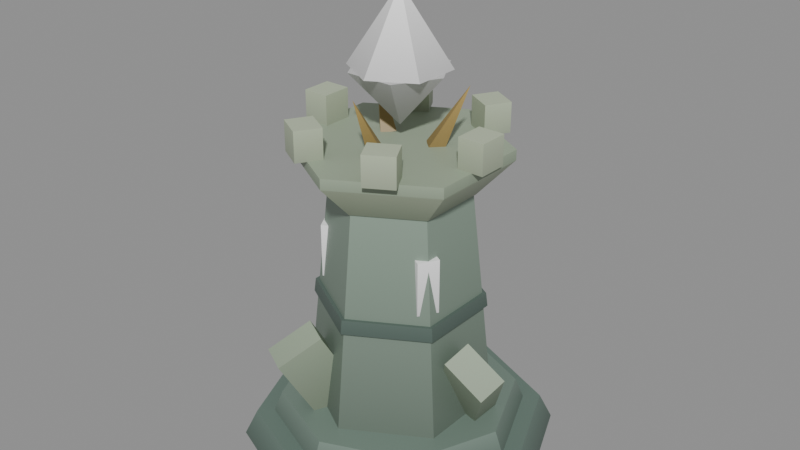 # Source: tower.blend  (saved by Blender 5.2.45; exported with 4.5.12 LTS)
import bpy
from mathutils import Matrix  # noqa: F401  (used for matrix-valued properties, if any)

bpy.ops.wm.read_factory_settings(use_empty=True)
scene = bpy.context.scene
scene.name = 'Scene'

# ---- materials (node trees are filled in below, after node groups)
mat_towerbodymat = bpy.data.materials.new('TowerBodyMat')
mat_towerglowmat = bpy.data.materials.new('TowerGlowMat')
mat_towercrystalmat = bpy.data.materials.new('TowerCrystalMat')

# ---- material node trees
mat_towerbodymat.use_nodes = True; mat_towerbodymat.node_tree.nodes.clear()
_N = mat_towerbodymat.node_tree.nodes; _L = mat_towerbodymat.node_tree.links
n0 = _N.new('ShaderNodeBsdfPrincipled'); n0.name = 'Principled BSDF'; n0.location = (-200, 100)
n0.inputs[10].default_value = 0.005
n1 = _N.new('ShaderNodeOutputMaterial'); n1.name = 'Material Output'; n1.location = (200, 100)
n2 = _N.new('ShaderNodeVertexColor'); n2.name = 'Color Attribute'; n2.location = (0, 0)
n2.layer_name = 'Col'
_L.new(n0.outputs[0], n1.inputs[0])
_L.new(n2.outputs[0], n0.inputs[0])
n1.is_active_output = True
mat_towerglowmat.use_nodes = True; mat_towerglowmat.node_tree.nodes.clear()
_N = mat_towerglowmat.node_tree.nodes; _L = mat_towerglowmat.node_tree.links
n0 = _N.new('ShaderNodeBsdfPrincipled'); n0.name = 'Principled BSDF'; n0.location = (-200, 100)
n0.inputs[10].default_value = 0.005
n1 = _N.new('ShaderNodeOutputMaterial'); n1.name = 'Material Output'; n1.location = (200, 100)
n2 = _N.new('ShaderNodeVertexColor'); n2.name = 'Color Attribute'; n2.location = (0, 0)
n2.layer_name = 'Col'
_L.new(n0.outputs[0], n1.inputs[0])
_L.new(n2.outputs[0], n0.inputs[0])
n1.is_active_output = True
mat_towercrystalmat.use_nodes = True; mat_towercrystalmat.node_tree.nodes.clear()
_N = mat_towercrystalmat.node_tree.nodes; _L = mat_towercrystalmat.node_tree.links
n0 = _N.new('ShaderNodeBsdfPrincipled'); n0.name = 'Principled BSDF'; n0.location = (-200, 100)
n0.inputs[10].default_value = 0.005
n1 = _N.new('ShaderNodeOutputMaterial'); n1.name = 'Material Output'; n1.location = (200, 100)
n2 = _N.new('ShaderNodeVertexColor'); n2.name = 'Color Attribute'; n2.location = (0, 0)
n2.layer_name = 'Col'
_L.new(n0.outputs[0], n1.inputs[0])
_L.new(n2.outputs[0], n0.inputs[0])
n1.is_active_output = True

# ---- meshes
me_towerbody = bpy.data.meshes.new('TowerBody')
me_towerbody.from_pydata([(0.0, 1.8, 0.0), (0.0, 1.65, 0.3), (1.273, 1.273, 0.0), (1.167, 1.167, 0.3), (1.8, 0.0, 0.0), (1.65, 0.0, 0.3), (1.273, -1.273, 0.0), (1.167, -1.167, 0.3), (0.0, -1.8, 0.0), (0.0, -1.65, 0.3), (-1.273, -1.273, 0.0), (-1.167, -1.167, 0.3), (-1.8, 0.0, 0.0), (-1.65, 0.0, 0.3), (-1.273, 1.273, 0.0), (-1.167, 1.167, 0.3), (0.0, 1.45, 0.3), (0.0, 1.35, 0.55), (1.025, 1.025, 0.3), (0.9546, 0.9546, 0.55), (1.45, 0.0, 0.3), (1.35, 0.0, 0.55), (1.025, -1.025, 0.3), (0.9546, -0.9546, 0.55), (0.0, -1.45, 0.3), (0.0, -1.35, 0.55), (-1.025, -1.025, 0.3), (-0.9546, -0.9546, 0.55), (-1.45, 0.0, 0.3), (-1.35, 0.0, 0.55), (-1.025, 1.025, 0.3), (-0.9546, 0.9546, 0.55), (0.0, 1.05, 0.55), (0.0, 0.78, 3.05), (0.9093, 0.525, 0.55), (0.6755, 0.39, 3.05), (0.9093, -0.525, 0.55), (0.6755, -0.39, 3.05), (0.0, -1.05, 0.55), (0.0, -0.78, 3.05), (-0.9093, -0.525, 0.55), (-0.6755, -0.39, 3.05), (-0.9093, 0.525, 0.55), (-0.6755, 0.39, 3.05), (0.0, 0.97, 1.72), (0.0, 0.95, 1.88), (0.84, 0.485, 1.72), (0.8227, 0.475, 1.88), (0.84, -0.485, 1.72), (0.8227, -0.475, 1.88), (0.0, -0.97, 1.72), (0.0, -0.95, 1.88), (-0.84, -0.485, 1.72), (-0.8227, -0.475, 1.88), (-0.84, 0.485, 1.72), (-0.8227, 0.475, 1.88), (0.9903, 0.092, 0.4118), (1.413, -0.3899, 1.18), (0.5084, 0.092, 0.6769), (0.9307, -0.3899, 1.445), (1.069, 0.3899, 0.5554), (1.492, -0.092, 1.323), (0.5874, 0.3899, 0.8204), (1.01, -0.092, 1.588), (-0.2175, 1.39, 0.9978), (-1.093, 0.9082, 1.035), (0.02349, 0.9728, 1.263), (-0.8519, 0.4909, 1.3), (-0.1481, 1.241, 0.7001), (-1.023, 0.7593, 0.7372), (0.0929, 0.8238, 0.9652), (-0.7825, 0.3419, 1.002), (-0.7119, -0.7593, 0.4539), (-0.8319, -1.241, 1.322), (-0.4709, -0.3419, 0.719), (-0.591, -0.8238, 1.587), (-0.409, -0.9082, 0.4131), (-0.5291, -1.39, 1.281), (-0.1681, -0.4909, 0.6781), (-0.2881, -0.9728, 1.546), (0.0, 0.8, 3.05), (0.0, 1.2, 3.47), (0.6928, 0.4, 3.05), (1.039, 0.6, 3.47), (0.6928, -0.4, 3.05), (1.039, -0.6, 3.47), (0.0, -0.8, 3.05), (0.0, -1.2, 3.47), (-0.6928, -0.4, 3.05), (-1.039, -0.6, 3.47), (-0.6928, 0.4, 3.05), (-1.039, 0.6, 3.47), (0.0, 1.2, 3.47), (0.0, 1.2, 3.59), (1.039, 0.6, 3.47), (1.039, 0.6, 3.59), (1.039, -0.6, 3.47), (1.039, -0.6, 3.59), (0.0, -1.2, 3.47), (0.0, -1.2, 3.59), (-1.039, -0.6, 3.47), (-1.039, -0.6, 3.59), (-1.039, 0.6, 3.47), (-1.039, 0.6, 3.59), (1.17, -0.17, 3.59), (1.17, -0.17, 3.93), (0.87, -0.17, 3.59), (0.87, -0.17, 3.93), (1.17, 0.17, 3.59), (1.17, 0.17, 3.93), (0.87, 0.17, 3.59), (0.87, 0.17, 3.93), (0.7322, 0.9282, 3.59), (0.7322, 0.9282, 3.93), (0.5822, 0.6684, 3.59), (0.5822, 0.6684, 3.93), (0.4378, 1.098, 3.59), (0.4378, 1.098, 3.93), (0.2878, 0.8384, 3.59), (0.2878, 0.8384, 3.93), (-0.4378, 1.098, 3.59), (-0.4378, 1.098, 3.93), (-0.2878, 0.8384, 3.59), (-0.2878, 0.8384, 3.93), (-0.7322, 0.9282, 3.59), (-0.7322, 0.9282, 3.93), (-0.5822, 0.6684, 3.59), (-0.5822, 0.6684, 3.93), (-1.17, 0.17, 3.59), (-1.17, 0.17, 3.93), (-0.87, 0.17, 3.59), (-0.87, 0.17, 3.93), (-1.17, -0.17, 3.59), (-1.17, -0.17, 3.93), (-0.87, -0.17, 3.59), (-0.87, -0.17, 3.93), (-0.7322, -0.9282, 3.59), (-0.7322, -0.9282, 3.93), (-0.5822, -0.6684, 3.59), (-0.5822, -0.6684, 3.93), (-0.4378, -1.098, 3.59), (-0.4378, -1.098, 3.93), (-0.2878, -0.8384, 3.59), (-0.2878, -0.8384, 3.93), (0.4378, -1.098, 3.59), (0.4378, -1.098, 3.93), (0.2878, -0.8384, 3.59), (0.2878, -0.8384, 3.93), (0.7322, -0.9282, 3.59), (0.7322, -0.9282, 3.93), (0.5822, -0.6684, 3.59), (0.5822, -0.6684, 3.93), (0.3062, 0.2968, 3.523), (0.4221, 0.1744, 3.503), (0.3173, 0.06321, 3.577), (0.2014, 0.1856, 3.597), (0.6158, 0.3555, 4.247), (-0.3062, 0.2968, 3.523), (-0.2014, 0.1856, 3.597), (-0.3173, 0.06321, 3.577), (-0.4221, 0.1744, 3.503), (-0.6158, 0.3555, 4.247), (-6.849e-17, -0.2528, 3.604), (0.12, -0.36, 3.55), (-6.377e-17, -0.4672, 3.496), (-0.12, -0.36, 3.55), (-1.306e-16, -0.7111, 4.247)], [], [(0, 1, 3, 2), (2, 3, 5, 4), (4, 5, 7, 6), (6, 7, 9, 8), (8, 9, 11, 10), (10, 11, 13, 12), (3, 1, 15, 13, 11, 9, 7, 5), (12, 13, 15, 14), (14, 15, 1, 0), (0, 2, 4, 6, 8, 10, 12, 14), (16, 17, 19, 18), (18, 19, 21, 20), (20, 21, 23, 22), (22, 23, 25, 24), (24, 25, 27, 26), (26, 27, 29, 28), (19, 17, 31, 29, 27, 25, 23, 21), (28, 29, 31, 30), (30, 31, 17, 16), (16, 18, 20, 22, 24, 26, 28, 30), (32, 33, 35, 34), (34, 35, 37, 36), (36, 37, 39, 38), (38, 39, 41, 40), (35, 33, 43, 41, 39, 37), (40, 41, 43, 42), (42, 43, 33, 32), (32, 34, 36, 38, 40, 42), (44, 45, 47, 46), (46, 47, 49, 48), (48, 49, 51, 50), (50, 51, 53, 52), (47, 45, 55, 53, 51, 49), (52, 53, 55, 54), (54, 55, 45, 44), (44, 46, 48, 50, 52, 54), (56, 57, 59, 58), (58, 59, 63, 62), (62, 63, 61, 60), (60, 61, 57, 56), (58, 62, 60, 56), (63, 59, 57, 61), (64, 65, 67, 66), (66, 67, 71, 70), (70, 71, 69, 68), (68, 69, 65, 64), (66, 70, 68, 64), (71, 67, 65, 69), (72, 73, 75, 74), (74, 75, 79, 78), (78, 79, 77, 76), (76, 77, 73, 72), (74, 78, 76, 72), (79, 75, 73, 77), (80, 81, 83, 82), (82, 83, 85, 84), (84, 85, 87, 86), (86, 87, 89, 88), (83, 81, 91, 89, 87, 85), (88, 89, 91, 90), (90, 91, 81, 80), (80, 82, 84, 86, 88, 90), (92, 93, 95, 94), (94, 95, 97, 96), (96, 97, 99, 98), (98, 99, 101, 100), (95, 93, 103, 101, 99, 97), (100, 101, 103, 102), (102, 103, 93, 92), (92, 94, 96, 98, 100, 102), (104, 105, 107, 106), (106, 107, 111, 110), (110, 111, 109, 108), (108, 109, 105, 104), (106, 110, 108, 104), (111, 107, 105, 109), (112, 113, 115, 114), (114, 115, 119, 118), (118, 119, 117, 116), (116, 117, 113, 112), (114, 118, 116, 112), (119, 115, 113, 117), (120, 121, 123, 122), (122, 123, 127, 126), (126, 127, 125, 124), (124, 125, 121, 120), (122, 126, 124, 120), (127, 123, 121, 125), (128, 129, 131, 130), (130, 131, 135, 134), (134, 135, 133, 132), (132, 133, 129, 128), (130, 134, 132, 128), (135, 131, 129, 133), (136, 137, 139, 138), (138, 139, 143, 142), (142, 143, 141, 140), (140, 141, 137, 136), (138, 142, 140, 136), (143, 139, 137, 141), (144, 145, 147, 146), (146, 147, 151, 150), (150, 151, 149, 148), (148, 149, 145, 144), (146, 150, 148, 144), (151, 147, 145, 149), (152, 156, 153), (153, 156, 154), (152, 153, 154, 155), (154, 156, 155), (155, 156, 152), (157, 161, 158), (158, 161, 159), (157, 158, 159, 160), (159, 161, 160), (160, 161, 157), (162, 166, 163), (163, 166, 164), (162, 163, 164, 165), (164, 166, 165), (165, 166, 162)])
_ca = me_towerbody.color_attributes.new('Col', 'BYTE_COLOR', 'CORNER')
_ca.data.foreach_set('color', [0.08228, 0.1195, 0.0999, 1.0, 0.1301, 0.1912, 0.159, 1.0, 0.1301, 0.1912, 0.159, 1.0, 0.08228, 0.1195, 0.0999, 1.0, 0.08228, 0.1195, 0.0999, 1.0, 0.1301, 0.1912, 0.159, 1.0, 0.1301, 0.1912, 0.159, 1.0, 0.08228, 0.1195, 0.0999, 1.0, 0.08228, 0.1195, 0.0999, 1.0, 0.1301, 0.1912, 0.159, 1.0, 0.1301, 0.1912, 0.159, 1.0, 0.08228, 0.1195, 0.0999, 1.0, 0.08228, 0.1195, 0.0999, 1.0, 0.1301, 0.1912, 0.159, 1.0, 0.1301, 0.1912, 0.159, 1.0, 0.08228, 0.1195, 0.0999, 1.0, 0.08228, 0.1195, 0.0999, 1.0, 0.1301, 0.1912, 0.159, 1.0, 0.1301, 0.1912, 0.159, 1.0, 0.08228, 0.1195, 0.0999, 1.0, 0.08228, 0.1195, 0.0999, 1.0, 0.1301, 0.1912, 0.159, 1.0, 0.1301, 0.1912, 0.159, 1.0, 0.08228, 0.1195, 0.0999, 1.0, 0.1301, 0.1912, 0.159, 1.0, 0.1301, 0.1912, 0.159, 1.0, 0.1301, 0.1912, 0.159, 1.0, 0.1301, 0.1912, 0.159, 1.0, 0.1301, 0.1912, 0.159, 1.0, 0.1301, 0.1912, 0.159, 1.0, 0.1301, 0.1912, 0.159, 1.0, 0.1301, 0.1912, 0.159, 1.0, 0.08228, 0.1195, 0.0999, 1.0, 0.1301, 0.1912, 0.159, 1.0, 0.1301, 0.1912, 0.159, 1.0, 0.08228, 0.1195, 0.0999, 1.0, 0.08228, 0.1195, 0.0999, 1.0, 0.1301, 0.1912, 0.159, 1.0, 0.1301, 0.1912, 0.159, 1.0, 0.08228, 0.1195, 0.0999, 1.0, 0.08228, 0.1195, 0.0999, 1.0, 0.08228, 0.1195, 0.0999, 1.0, 0.08228, 0.1195, 0.0999, 1.0, 0.08228, 0.1195, 0.0999, 1.0, 0.08228, 0.1195, 0.0999, 1.0, 0.08228, 0.1195, 0.0999, 1.0, 0.08228, 0.1195, 0.0999, 1.0, 0.08228, 0.1195, 0.0999, 1.0, 0.1195, 0.1651, 0.1384, 1.0, 0.1683, 0.2346, 0.1946, 1.0, 0.1683, 0.2346, 0.1946, 1.0, 0.1195, 0.1651, 0.1384, 1.0, 0.1195, 0.1651, 0.1384, 1.0, 0.1683, 0.2346, 0.1946, 1.0, 0.1683, 0.2346, 0.1946, 1.0, 0.1195, 0.1651, 0.1384, 1.0, 0.1195, 0.1651, 0.1384, 1.0, 0.1683, 0.2346, 0.1946, 1.0, 0.1683, 0.2346, 0.1946, 1.0, 0.1195, 0.1651, 0.1384, 1.0, 0.1195, 0.1651, 0.1384, 1.0, 0.1683, 0.2346, 0.1946, 1.0, 0.1683, 0.2346, 0.1946, 1.0, 0.1195, 0.1651, 0.1384, 1.0, 0.1195, 0.1651, 0.1384, 1.0, 0.1683, 0.2346, 0.1946, 1.0, 0.1683, 0.2346, 0.1946, 1.0, 0.1195, 0.1651, 0.1384, 1.0, 0.1195, 0.1651, 0.1384, 1.0, 0.1683, 0.2346, 0.1946, 1.0, 0.1683, 0.2346, 0.1946, 1.0, 0.1195, 0.1651, 0.1384, 1.0, 0.1683, 0.2346, 0.1946, 1.0, 0.1683, 0.2346, 0.1946, 1.0, 0.1683, 0.2346, 0.1946, 1.0, 0.1683, 0.2346, 0.1946, 1.0, 0.1683, 0.2346, 0.1946, 1.0, 0.1683, 0.2346, 0.1946, 1.0, 0.1683, 0.2346, 0.1946, 1.0, 0.1683, 0.2346, 0.1946, 1.0, 0.1195, 0.1651, 0.1384, 1.0, 0.1683, 0.2346, 0.1946, 1.0, 0.1683, 0.2346, 0.1946, 1.0, 0.1195, 0.1651, 0.1384, 1.0, 0.1195, 0.1651, 0.1384, 1.0, 0.1683, 0.2346, 0.1946, 1.0, 0.1683, 0.2346, 0.1946, 1.0, 0.1195, 0.1651, 0.1384, 1.0, 0.1195, 0.1651, 0.1384, 1.0, 0.1195, 0.1651, 0.1384, 1.0, 0.1195, 0.1651, 0.1384, 1.0, 0.1195, 0.1651, 0.1384, 1.0, 0.1195, 0.1651, 0.1384, 1.0, 0.1195, 0.1651, 0.1384, 1.0, 0.1195, 0.1651, 0.1384, 1.0, 0.1195, 0.1651, 0.1384, 1.0, 0.1274, 0.1683, 0.1356, 1.0, 0.2423, 0.3231, 0.2582, 1.0, 0.2423, 0.3231, 0.2582, 1.0, 0.1274, 0.1683, 0.1356, 1.0, 0.1274, 0.1683, 0.1356, 1.0, 0.2423, 0.3231, 0.2582, 1.0, 0.2423, 0.3231, 0.2582, 1.0, 0.1274, 0.1683, 0.1356, 1.0, 0.1274, 0.1683, 0.1356, 1.0, 0.2423, 0.3231, 0.2582, 1.0, 0.2423, 0.3231, 0.2582, 1.0, 0.1274, 0.1683, 0.1356, 1.0, 0.1274, 0.1683, 0.1356, 1.0, 0.2423, 0.3231, 0.2582, 1.0, 0.2423, 0.3231, 0.2582, 1.0, 0.1274, 0.1683, 0.1356, 1.0, 0.2423, 0.3231, 0.2582, 1.0, 0.2423, 0.3231, 0.2582, 1.0, 0.2423, 0.3231, 0.2582, 1.0, 0.2423, 0.3231, 0.2582, 1.0, 0.2423, 0.3231, 0.2582, 1.0, 0.2423, 0.3231, 0.2582, 1.0, 0.1274, 0.1683, 0.1356, 1.0, 0.2423, 0.3231, 0.2582, 1.0, 0.2423, 0.3231, 0.2582, 1.0, 0.1274, 0.1683, 0.1356, 1.0, 0.1274, 0.1683, 0.1356, 1.0, 0.2423, 0.3231, 0.2582, 1.0, 0.2423, 0.3231, 0.2582, 1.0, 0.1274, 0.1683, 0.1356, 1.0, 0.1274, 0.1683, 0.1356, 1.0, 0.1274, 0.1683, 0.1356, 1.0, 0.1274, 0.1683, 0.1356, 1.0, 0.1274, 0.1683, 0.1356, 1.0, 0.1274, 0.1683, 0.1356, 1.0, 0.1274, 0.1683, 0.1356, 1.0, 0.07421, 0.1095, 0.09306, 1.0, 0.09306, 0.1356, 0.1144, 1.0, 0.09306, 0.1356, 0.1144, 1.0, 0.07421, 0.1095, 0.09306, 1.0, 0.07421, 0.1095, 0.09306, 1.0, 0.09306, 0.1356, 0.1144, 1.0, 0.09306, 0.1356, 0.1144, 1.0, 0.07421, 0.1095, 0.09306, 1.0, 0.07421, 0.1095, 0.09306, 1.0, 0.09306, 0.1356, 0.1144, 1.0, 0.09306, 0.1356, 0.1144, 1.0, 0.07421, 0.1095, 0.09306, 1.0, 0.07421, 0.1095, 0.09306, 1.0, 0.09306, 0.1356, 0.1144, 1.0, 0.09306, 0.1356, 0.1144, 1.0, 0.07421, 0.1095, 0.09306, 1.0, 0.09306, 0.1356, 0.1144, 1.0, 0.09306, 0.1356, 0.1144, 1.0, 0.09306, 0.1356, 0.1144, 1.0, 0.09306, 0.1356, 0.1144, 1.0, 0.09306, 0.1356, 0.1144, 1.0, 0.09306, 0.1356, 0.1144, 1.0, 0.07421, 0.1095, 0.09306, 1.0, 0.09306, 0.1356, 0.1144, 1.0, 0.09306, 0.1356, 0.1144, 1.0, 0.07421, 0.1095, 0.09306, 1.0, 0.07421, 0.1095, 0.09306, 1.0, 0.09306, 0.1356, 0.1144, 1.0, 0.09306, 0.1356, 0.1144, 1.0, 0.07421, 0.1095, 0.09306, 1.0, 0.07421, 0.1095, 0.09306, 1.0, 0.07421, 0.1095, 0.09306, 1.0, 0.07421, 0.1095, 0.09306, 1.0, 0.07421, 0.1095, 0.09306, 1.0, 0.07421, 0.1095, 0.09306, 1.0, 0.07421, 0.1095, 0.09306, 1.0, 0.1946, 0.2346, 0.1714, 1.0, 0.2789, 0.3419, 0.2502, 1.0, 0.314, 0.3813, 0.2789, 1.0, 0.2195, 0.2705, 0.1981, 1.0, 0.2195, 0.2705, 0.1981, 1.0, 0.314, 0.3813, 0.2789, 1.0, 0.3325, 0.4072, 0.2961, 1.0, 0.2384, 0.2874, 0.2122, 1.0, 0.2384, 0.2874, 0.2122, 1.0, 0.3325, 0.4072, 0.2961, 1.0, 0.2961, 0.3663, 0.2664, 1.0, 0.2086, 0.2542, 0.1845, 1.0, 0.2086, 0.2542, 0.1845, 1.0, 0.2961, 0.3663, 0.2664, 1.0, 0.2789, 0.3419, 0.2502, 1.0, 0.1946, 0.2346, 0.1714, 1.0, 0.2195, 0.2705, 0.1981, 1.0, 0.2384, 0.2874, 0.2122, 1.0, 0.2086, 0.2542, 0.1845, 1.0, 0.1946, 0.2346, 0.1714, 1.0, 0.3325, 0.4072, 0.2961, 1.0, 0.314, 0.3813, 0.2789, 1.0, 0.2789, 0.3419, 0.2502, 1.0, 0.2961, 0.3663, 0.2664, 1.0, 0.2582, 0.314, 0.2307, 1.0, 0.2664, 0.3231, 0.2384, 1.0, 0.3325, 0.4072, 0.2961, 1.0, 0.3231, 0.3968, 0.2874, 1.0, 0.3231, 0.3968, 0.2874, 1.0, 0.3325, 0.4072, 0.2961, 1.0, 0.2582, 0.314, 0.2307, 1.0, 0.2502, 0.305, 0.2232, 1.0, 0.2502, 0.305, 0.2232, 1.0, 0.2582, 0.314, 0.2307, 1.0, 0.2016, 0.2462, 0.1779, 1.0, 0.1946, 0.2346, 0.1714, 1.0, 0.1946, 0.2346, 0.1714, 1.0, 0.2016, 0.2462, 0.1779, 1.0, 0.2664, 0.3231, 0.2384, 1.0, 0.2582, 0.314, 0.2307, 1.0, 0.3231, 0.3968, 0.2874, 1.0, 0.2502, 0.305, 0.2232, 1.0, 0.1946, 0.2346, 0.1714, 1.0, 0.2582, 0.314, 0.2307, 1.0, 0.2582, 0.314, 0.2307, 1.0, 0.3325, 0.4072, 0.2961, 1.0, 0.2664, 0.3231, 0.2384, 1.0, 0.2016, 0.2462, 0.1779, 1.0, 0.1981, 0.2423, 0.1779, 1.0, 0.2961, 0.3663, 0.2664, 1.0, 0.3325, 0.4072, 0.2961, 1.0, 0.227, 0.2747, 0.2016, 1.0, 0.227, 0.2747, 0.2016, 1.0, 0.3325, 0.4072, 0.2961, 1.0, 0.3278, 0.402, 0.2918, 1.0, 0.2195, 0.2705, 0.1981, 1.0, 0.2195, 0.2705, 0.1981, 1.0, 0.3278, 0.402, 0.2918, 1.0, 0.2918, 0.3564, 0.2623, 1.0, 0.1946, 0.2346, 0.1714, 1.0, 0.1946, 0.2346, 0.1714, 1.0, 0.2918, 0.3564, 0.2623, 1.0, 0.2961, 0.3663, 0.2664, 1.0, 0.1981, 0.2423, 0.1779, 1.0, 0.227, 0.2747, 0.2016, 1.0, 0.2195, 0.2705, 0.1981, 1.0, 0.1946, 0.2346, 0.1714, 1.0, 0.1981, 0.2423, 0.1779, 1.0, 0.3278, 0.402, 0.2918, 1.0, 0.3325, 0.4072, 0.2961, 1.0, 0.2961, 0.3663, 0.2664, 1.0, 0.2918, 0.3564, 0.2623, 1.0, 0.2961, 0.3419, 0.2462, 1.0, 0.4851, 0.5583, 0.402, 1.0, 0.4851, 0.5583, 0.402, 1.0, 0.2961, 0.3419, 0.2462, 1.0, 0.2961, 0.3419, 0.2462, 1.0, 0.4851, 0.5583, 0.402, 1.0, 0.4851, 0.5583, 0.402, 1.0, 0.2961, 0.3419, 0.2462, 1.0, 0.2961, 0.3419, 0.2462, 1.0, 0.4851, 0.5583, 0.402, 1.0, 0.4851, 0.5583, 0.402, 1.0, 0.2961, 0.3419, 0.2462, 1.0, 0.2961, 0.3419, 0.2462, 1.0, 0.4851, 0.5583, 0.402, 1.0, 0.4851, 0.5583, 0.402, 1.0, 0.2961, 0.3419, 0.2462, 1.0, 0.4851, 0.5583, 0.402, 1.0, 0.4851, 0.5583, 0.402, 1.0, 0.4851, 0.5583, 0.402, 1.0, 0.4851, 0.5583, 0.402, 1.0, 0.4851, 0.5583, 0.402, 1.0, 0.4851, 0.5583, 0.402, 1.0, 0.2961, 0.3419, 0.2462, 1.0, 0.4851, 0.5583, 0.402, 1.0, 0.4851, 0.5583, 0.402, 1.0, 0.2961, 0.3419, 0.2462, 1.0, 0.2961, 0.3419, 0.2462, 1.0, 0.4851, 0.5583, 0.402, 1.0, 0.4851, 0.5583, 0.402, 1.0, 0.2961, 0.3419, 0.2462, 1.0, 0.2961, 0.3419, 0.2462, 1.0, 0.2961, 0.3419, 0.2462, 1.0, 0.2961, 0.3419, 0.2462, 1.0, 0.2961, 0.3419, 0.2462, 1.0, 0.2961, 0.3419, 0.2462, 1.0, 0.2961, 0.3419, 0.2462, 1.0, 0.2623, 0.3231, 0.2346, 1.0, 0.3325, 0.4072, 0.2961, 1.0, 0.3325, 0.4072, 0.2961, 1.0, 0.2623, 0.3231, 0.2346, 1.0, 0.2623, 0.3231, 0.2346, 1.0, 0.3325, 0.4072, 0.2961, 1.0, 0.3325, 0.4072, 0.2961, 1.0, 0.2623, 0.3231, 0.2346, 1.0, 0.2623, 0.3231, 0.2346, 1.0, 0.3325, 0.4072, 0.2961, 1.0, 0.3325, 0.4072, 0.2961, 1.0, 0.2623, 0.3231, 0.2346, 1.0, 0.2623, 0.3231, 0.2346, 1.0, 0.3325, 0.4072, 0.2961, 1.0, 0.3325, 0.4072, 0.2961, 1.0, 0.2623, 0.3231, 0.2346, 1.0, 0.3325, 0.4072, 0.2961, 1.0, 0.3325, 0.4072, 0.2961, 1.0, 0.3325, 0.4072, 0.2961, 1.0, 0.3325, 0.4072, 0.2961, 1.0, 0.3325, 0.4072, 0.2961, 1.0, 0.3325, 0.4072, 0.2961, 1.0, 0.2623, 0.3231, 0.2346, 1.0, 0.3325, 0.4072, 0.2961, 1.0, 0.3325, 0.4072, 0.2961, 1.0, 0.2623, 0.3231, 0.2346, 1.0, 0.2623, 0.3231, 0.2346, 1.0, 0.3325, 0.4072, 0.2961, 1.0, 0.3325, 0.4072, 0.2961, 1.0, 0.2623, 0.3231, 0.2346, 1.0, 0.2623, 0.3231, 0.2346, 1.0, 0.2623, 0.3231, 0.2346, 1.0, 0.2623, 0.3231, 0.2346, 1.0, 0.2623, 0.3231, 0.2346, 1.0, 0.2623, 0.3231, 0.2346, 1.0, 0.2623, 0.3231, 0.2346, 1.0, 0.3372, 0.3864, 0.2831, 1.0, 0.4851, 0.5583, 0.402, 1.0, 0.4851, 0.5583, 0.402, 1.0, 0.3372, 0.3864, 0.2831, 1.0, 0.3372, 0.3864, 0.2831, 1.0, 0.4851, 0.5583, 0.402, 1.0, 0.4851, 0.5583, 0.402, 1.0, 0.3372, 0.3864, 0.2831, 1.0, 0.3372, 0.3864, 0.2831, 1.0, 0.4851, 0.5583, 0.402, 1.0, 0.4851, 0.5583, 0.402, 1.0, 0.3372, 0.3864, 0.2831, 1.0, 0.3372, 0.3864, 0.2831, 1.0, 0.4851, 0.5583, 0.402, 1.0, 0.4851, 0.5583, 0.402, 1.0, 0.3372, 0.3864, 0.2831, 1.0, 0.3372, 0.3864, 0.2831, 1.0, 0.3372, 0.3864, 0.2831, 1.0, 0.3372, 0.3864, 0.2831, 1.0, 0.3372, 0.3864, 0.2831, 1.0, 0.4851, 0.5583, 0.402, 1.0, 0.4851, 0.5583, 0.402, 1.0, 0.4851, 0.5583, 0.402, 1.0, 0.4851, 0.5583, 0.402, 1.0, 0.3372, 0.3864, 0.2831, 1.0, 0.4851, 0.5583, 0.402, 1.0, 0.4851, 0.5583, 0.402, 1.0, 0.3372, 0.3864, 0.2831, 1.0, 0.3372, 0.3864, 0.2831, 1.0, 0.4851, 0.5583, 0.402, 1.0, 0.4851, 0.5583, 0.402, 1.0, 0.3372, 0.3864, 0.2831, 1.0, 0.3372, 0.3864, 0.2831, 1.0, 0.4851, 0.5583, 0.402, 1.0, 0.4851, 0.5583, 0.402, 1.0, 0.3372, 0.3864, 0.2831, 1.0, 0.3372, 0.3864, 0.2831, 1.0, 0.4851, 0.5583, 0.402, 1.0, 0.4851, 0.5583, 0.402, 1.0, 0.3372, 0.3864, 0.2831, 1.0, 0.3372, 0.3864, 0.2831, 1.0, 0.3372, 0.3864, 0.2831, 1.0, 0.3372, 0.3864, 0.2831, 1.0, 0.3372, 0.3864, 0.2831, 1.0, 0.4851, 0.5583, 0.402, 1.0, 0.4851, 0.5583, 0.402, 1.0, 0.4851, 0.5583, 0.402, 1.0, 0.4851, 0.5583, 0.402, 1.0, 0.3372, 0.3864, 0.2831, 1.0, 0.4851, 0.5583, 0.402, 1.0, 0.4851, 0.5583, 0.402, 1.0, 0.3372, 0.3864, 0.2831, 1.0, 0.3372, 0.3864, 0.2831, 1.0, 0.4851, 0.5583, 0.402, 1.0, 0.4851, 0.5583, 0.402, 1.0, 0.3372, 0.3864, 0.2831, 1.0, 0.3372, 0.3864, 0.2831, 1.0, 0.4851, 0.5583, 0.402, 1.0, 0.4851, 0.5583, 0.402, 1.0, 0.3372, 0.3864, 0.2831, 1.0, 0.3372, 0.3864, 0.2831, 1.0, 0.4851, 0.5583, 0.402, 1.0, 0.4851, 0.5583, 0.402, 1.0, 0.3372, 0.3864, 0.2831, 1.0, 0.3372, 0.3864, 0.2831, 1.0, 0.3372, 0.3864, 0.2831, 1.0, 0.3372, 0.3864, 0.2831, 1.0, 0.3372, 0.3864, 0.2831, 1.0, 0.4851, 0.5583, 0.402, 1.0, 0.4851, 0.5583, 0.402, 1.0, 0.4851, 0.5583, 0.402, 1.0, 0.4851, 0.5583, 0.402, 1.0, 0.3372, 0.3864, 0.2831, 1.0, 0.4851, 0.5583, 0.402, 1.0, 0.4851, 0.5583, 0.402, 1.0, 0.3372, 0.3864, 0.2831, 1.0, 0.3372, 0.3864, 0.2831, 1.0, 0.4851, 0.5583, 0.402, 1.0, 0.4851, 0.5583, 0.402, 1.0, 0.3372, 0.3864, 0.2831, 1.0, 0.3372, 0.3864, 0.2831, 1.0, 0.4851, 0.5583, 0.402, 1.0, 0.4851, 0.5583, 0.402, 1.0, 0.3372, 0.3864, 0.2831, 1.0, 0.3372, 0.3864, 0.2831, 1.0, 0.4851, 0.5583, 0.402, 1.0, 0.4851, 0.5583, 0.402, 1.0, 0.3372, 0.3864, 0.2831, 1.0, 0.3372, 0.3864, 0.2831, 1.0, 0.3372, 0.3864, 0.2831, 1.0, 0.3372, 0.3864, 0.2831, 1.0, 0.3372, 0.3864, 0.2831, 1.0, 0.4851, 0.5583, 0.402, 1.0, 0.4851, 0.5583, 0.402, 1.0, 0.4851, 0.5583, 0.402, 1.0, 0.4851, 0.5583, 0.402, 1.0, 0.3372, 0.3864, 0.2831, 1.0, 0.4851, 0.5583, 0.402, 1.0, 0.4851, 0.5583, 0.402, 1.0, 0.3372, 0.3864, 0.2831, 1.0, 0.3372, 0.3864, 0.2831, 1.0, 0.4851, 0.5583, 0.402, 1.0, 0.4851, 0.5583, 0.402, 1.0, 0.3372, 0.3864, 0.2831, 1.0, 0.3372, 0.3864, 0.2831, 1.0, 0.4851, 0.5583, 0.402, 1.0, 0.4851, 0.5583, 0.402, 1.0, 0.3372, 0.3864, 0.2831, 1.0, 0.3372, 0.3864, 0.2831, 1.0, 0.4851, 0.5583, 0.402, 1.0, 0.4851, 0.5583, 0.402, 1.0, 0.3372, 0.3864, 0.2831, 1.0, 0.3372, 0.3864, 0.2831, 1.0, 0.3372, 0.3864, 0.2831, 1.0, 0.3372, 0.3864, 0.2831, 1.0, 0.3372, 0.3864, 0.2831, 1.0, 0.4851, 0.5583, 0.402, 1.0, 0.4851, 0.5583, 0.402, 1.0, 0.4851, 0.5583, 0.402, 1.0, 0.4851, 0.5583, 0.402, 1.0, 0.3372, 0.3864, 0.2831, 1.0, 0.4851, 0.5583, 0.402, 1.0, 0.4851, 0.5583, 0.402, 1.0, 0.3372, 0.3864, 0.2831, 1.0, 0.3372, 0.3864, 0.2831, 1.0, 0.4851, 0.5583, 0.402, 1.0, 0.4851, 0.5583, 0.402, 1.0, 0.3372, 0.3864, 0.2831, 1.0, 0.3372, 0.3864, 0.2831, 1.0, 0.4851, 0.5583, 0.402, 1.0, 0.4851, 0.5583, 0.402, 1.0, 0.3372, 0.3864, 0.2831, 1.0, 0.3372, 0.3864, 0.2831, 1.0, 0.4851, 0.5583, 0.402, 1.0, 0.4851, 0.5583, 0.402, 1.0, 0.3372, 0.3864, 0.2831, 1.0, 0.3372, 0.3864, 0.2831, 1.0, 0.3372, 0.3864, 0.2831, 1.0, 0.3372, 0.3864, 0.2831, 1.0, 0.3372, 0.3864, 0.2831, 1.0, 0.4851, 0.5583, 0.402, 1.0, 0.4851, 0.5583, 0.402, 1.0, 0.4851, 0.5583, 0.402, 1.0, 0.4851, 0.5583, 0.402, 1.0, 0.2502, 0.1779, 0.06125, 1.0, 0.4621, 0.3231, 0.107, 1.0, 0.2462, 0.1746, 0.05951, 1.0, 0.2462, 0.1746, 0.05951, 1.0, 0.4621, 0.3231, 0.107, 1.0, 0.2623, 0.1845, 0.06301, 1.0, 0.2502, 0.1779, 0.06125, 1.0, 0.2462, 0.1746, 0.05951, 1.0, 0.2623, 0.1845, 0.06301, 1.0, 0.2664, 0.1878, 0.0648, 1.0, 0.2623, 0.1845, 0.06301, 1.0, 0.4621, 0.3231, 0.107, 1.0, 0.2664, 0.1878, 0.0648, 1.0, 0.2664, 0.1878, 0.0648, 1.0, 0.4621, 0.3231, 0.107, 1.0, 0.2502, 0.1779, 0.06125, 1.0, 0.2502, 0.1779, 0.06125, 1.0, 0.4621, 0.3231, 0.107, 1.0, 0.2664, 0.1878, 0.0648, 1.0, 0.2664, 0.1878, 0.0648, 1.0, 0.4621, 0.3231, 0.107, 1.0, 0.2623, 0.1845, 0.06301, 1.0, 0.2502, 0.1779, 0.06125, 1.0, 0.2664, 0.1878, 0.0648, 1.0, 0.2623, 0.1845, 0.06301, 1.0, 0.2462, 0.1746, 0.05951, 1.0, 0.2623, 0.1845, 0.06301, 1.0, 0.4621, 0.3231, 0.107, 1.0, 0.2462, 0.1746, 0.05951, 1.0, 0.2462, 0.1746, 0.05951, 1.0, 0.4621, 0.3231, 0.107, 1.0, 0.2502, 0.1779, 0.06125, 1.0, 0.2705, 0.1912, 0.0648, 1.0, 0.4621, 0.3231, 0.107, 1.0, 0.2582, 0.1812, 0.06301, 1.0, 0.2582, 0.1812, 0.06301, 1.0, 0.4621, 0.3231, 0.107, 1.0, 0.2462, 0.1746, 0.05951, 1.0, 0.2705, 0.1912, 0.0648, 1.0, 0.2582, 0.1812, 0.06301, 1.0, 0.2462, 0.1746, 0.05951, 1.0, 0.2582, 0.1812, 0.06301, 1.0, 0.2462, 0.1746, 0.05951, 1.0, 0.4621, 0.3231, 0.107, 1.0, 0.2582, 0.1812, 0.06301, 1.0, 0.2582, 0.1812, 0.06301, 1.0, 0.4621, 0.3231, 0.107, 1.0, 0.2705, 0.1912, 0.0648, 1.0])
me_towerbody.materials.append(mat_towerbodymat)
me_towerbody.update()
me_towerglow = bpy.data.meshes.new('TowerGlow')
me_towerglow.from_pydata([(-0.31, 0.84, 2.18), (0.31, 0.84, 2.18), (-0.31, 0.68, 2.18), (0.31, 0.68, 2.18), (-0.31, 0.84, 2.42), (0.31, 0.84, 2.42), (-0.31, 0.68, 2.42), (0.31, 0.68, 2.42), (-0.7875, -0.3161, 1.99), (-0.7875, -0.3161, 2.61), (-0.6489, -0.2361, 1.99), (-0.6489, -0.2361, 2.61), (-0.6675, -0.5239, 1.99), (-0.6675, -0.5239, 2.61), (-0.5289, -0.4439, 1.99), (-0.5289, -0.4439, 2.61), (0.6675, -0.5239, 1.99), (0.6675, -0.5239, 2.61), (0.5289, -0.4439, 1.99), (0.5289, -0.4439, 2.61), (0.7875, -0.3161, 1.99), (0.7875, -0.3161, 2.61), (0.6489, -0.2361, 1.99), (0.6489, -0.2361, 2.61)], [], [(0, 1, 3, 2), (2, 3, 7, 6), (6, 7, 5, 4), (4, 5, 1, 0), (2, 6, 4, 0), (7, 3, 1, 5), (8, 9, 11, 10), (10, 11, 15, 14), (14, 15, 13, 12), (12, 13, 9, 8), (10, 14, 12, 8), (15, 11, 9, 13), (16, 17, 19, 18), (18, 19, 23, 22), (22, 23, 21, 20), (20, 21, 17, 16), (18, 22, 20, 16), (23, 19, 17, 21)])
_ca = me_towerglow.color_attributes.new('Col', 'BYTE_COLOR', 'CORNER')
_ca.data.foreach_set('color', [0.6939, 0.6939, 0.6939, 1.0, 0.6939, 0.6939, 0.6939, 1.0, 0.6939, 0.6939, 0.6939, 1.0, 0.6939, 0.6939, 0.6939, 1.0, 0.6939, 0.6939, 0.6939, 1.0, 0.6939, 0.6939, 0.6939, 1.0, 1.0, 1.0, 1.0, 1.0, 1.0, 1.0, 1.0, 1.0, 1.0, 1.0, 1.0, 1.0, 1.0, 1.0, 1.0, 1.0, 1.0, 1.0, 1.0, 1.0, 1.0, 1.0, 1.0, 1.0, 1.0, 1.0, 1.0, 1.0, 1.0, 1.0, 1.0, 1.0, 0.6939, 0.6939, 0.6939, 1.0, 0.6939, 0.6939, 0.6939, 1.0, 0.6939, 0.6939, 0.6939, 1.0, 1.0, 1.0, 1.0, 1.0, 1.0, 1.0, 1.0, 1.0, 0.6939, 0.6939, 0.6939, 1.0, 1.0, 1.0, 1.0, 1.0, 0.6939, 0.6939, 0.6939, 1.0, 0.6939, 0.6939, 0.6939, 1.0, 1.0, 1.0, 1.0, 1.0, 0.6939, 0.6939, 0.6939, 1.0, 1.0, 1.0, 1.0, 1.0, 1.0, 1.0, 1.0, 1.0, 0.6939, 0.6939, 0.6939, 1.0, 0.6939, 0.6939, 0.6939, 1.0, 1.0, 1.0, 1.0, 1.0, 1.0, 1.0, 1.0, 1.0, 0.6939, 0.6939, 0.6939, 1.0, 0.6939, 0.6939, 0.6939, 1.0, 1.0, 1.0, 1.0, 1.0, 1.0, 1.0, 1.0, 1.0, 0.6939, 0.6939, 0.6939, 1.0, 0.6939, 0.6939, 0.6939, 1.0, 1.0, 1.0, 1.0, 1.0, 1.0, 1.0, 1.0, 1.0, 0.6939, 0.6939, 0.6939, 1.0, 0.6939, 0.6939, 0.6939, 1.0, 0.6939, 0.6939, 0.6939, 1.0, 0.6939, 0.6939, 0.6939, 1.0, 0.6939, 0.6939, 0.6939, 1.0, 1.0, 1.0, 1.0, 1.0, 1.0, 1.0, 1.0, 1.0, 1.0, 1.0, 1.0, 1.0, 1.0, 1.0, 1.0, 1.0, 0.6939, 0.6939, 0.6939, 1.0, 1.0, 1.0, 1.0, 1.0, 1.0, 1.0, 1.0, 1.0, 0.6939, 0.6939, 0.6939, 1.0, 0.6939, 0.6939, 0.6939, 1.0, 1.0, 1.0, 1.0, 1.0, 1.0, 1.0, 1.0, 1.0, 0.6939, 0.6939, 0.6939, 1.0, 0.6939, 0.6939, 0.6939, 1.0, 1.0, 1.0, 1.0, 1.0, 1.0, 1.0, 1.0, 1.0, 0.6939, 0.6939, 0.6939, 1.0, 0.6939, 0.6939, 0.6939, 1.0, 1.0, 1.0, 1.0, 1.0, 1.0, 1.0, 1.0, 1.0, 0.6939, 0.6939, 0.6939, 1.0, 0.6939, 0.6939, 0.6939, 1.0, 0.6939, 0.6939, 0.6939, 1.0, 0.6939, 0.6939, 0.6939, 1.0, 0.6939, 0.6939, 0.6939, 1.0, 1.0, 1.0, 1.0, 1.0, 1.0, 1.0, 1.0, 1.0, 1.0, 1.0, 1.0, 1.0, 1.0, 1.0, 1.0, 1.0])
me_towerglow.materials.append(mat_towerglowmat)
me_towerglow.update()
me_towercrystal = bpy.data.meshes.new('TowerCrystal')
me_towercrystal.from_pydata([(0.0, 0.55, 0.0), (0.4763, 0.275, 0.0), (0.4763, -0.275, 0.0), (0.0, -0.55, 0.0), (-0.4763, -0.275, 0.0), (-0.4763, 0.275, 0.0), (0.0, 0.0, 0.85), (0.55, 1.883e-08, -3.4e-08), (0.275, 0.4763, 1.244e-08), (-0.275, 0.4763, 4.644e-08), (-0.55, -1.883e-08, 3.4e-08), (-0.275, -0.4763, -1.244e-08), (0.275, -0.4763, -4.644e-08), (-3.833e-08, 3.833e-08, -0.62)], [], [(0, 6, 1), (1, 6, 2), (2, 6, 3), (3, 6, 4), (0, 1, 2, 3, 4, 5), (4, 6, 5), (5, 6, 0), (7, 13, 8), (8, 13, 9), (9, 13, 10), (10, 13, 11), (7, 8, 9, 10, 11, 12), (11, 13, 12), (12, 13, 7)])
_ca = me_towercrystal.color_attributes.new('Col', 'BYTE_COLOR', 'CORNER')
_ca.data.foreach_set('color', [0.5711, 0.5711, 0.5711, 1.0, 1.0, 1.0, 1.0, 1.0, 0.5711, 0.5711, 0.5711, 1.0, 0.5711, 0.5711, 0.5711, 1.0, 1.0, 1.0, 1.0, 1.0, 0.5711, 0.5711, 0.5711, 1.0, 0.5711, 0.5711, 0.5711, 1.0, 1.0, 1.0, 1.0, 1.0, 0.5711, 0.5711, 0.5711, 1.0, 0.5711, 0.5711, 0.5711, 1.0, 1.0, 1.0, 1.0, 1.0, 0.5711, 0.5711, 0.5711, 1.0, 0.5711, 0.5711, 0.5711, 1.0, 0.5711, 0.5711, 0.5711, 1.0, 0.5711, 0.5711, 0.5711, 1.0, 0.5711, 0.5711, 0.5711, 1.0, 0.5711, 0.5711, 0.5711, 1.0, 0.5711, 0.5711, 0.5711, 1.0, 0.5711, 0.5711, 0.5711, 1.0, 1.0, 1.0, 1.0, 1.0, 0.5711, 0.5711, 0.5711, 1.0, 0.5711, 0.5711, 0.5711, 1.0, 1.0, 1.0, 1.0, 1.0, 0.5711, 0.5711, 0.5711, 1.0, 0.5711, 0.5711, 0.5711, 1.0, 0.3419, 0.3419, 0.3419, 1.0, 0.5711, 0.5711, 0.5711, 1.0, 0.5711, 0.5711, 0.5711, 1.0, 0.3419, 0.3419, 0.3419, 1.0, 0.5711, 0.5711, 0.5711, 1.0, 0.5711, 0.5711, 0.5711, 1.0, 0.3419, 0.3419, 0.3419, 1.0, 0.5711, 0.5711, 0.5711, 1.0, 0.5711, 0.5711, 0.5711, 1.0, 0.3419, 0.3419, 0.3419, 1.0, 0.5711, 0.5711, 0.5711, 1.0, 0.5711, 0.5711, 0.5711, 1.0, 0.5711, 0.5711, 0.5711, 1.0, 0.5711, 0.5711, 0.5711, 1.0, 0.5711, 0.5711, 0.5711, 1.0, 0.5711, 0.5711, 0.5711, 1.0, 0.5711, 0.5711, 0.5711, 1.0, 0.5711, 0.5711, 0.5711, 1.0, 0.3419, 0.3419, 0.3419, 1.0, 0.5711, 0.5711, 0.5711, 1.0, 0.5711, 0.5711, 0.5711, 1.0, 0.3419, 0.3419, 0.3419, 1.0, 0.5711, 0.5711, 0.5711, 1.0])
me_towercrystal.materials.append(mat_towercrystalmat)
me_towercrystal.update()

# ---- objects
ob_towerbody = bpy.data.objects.new('TowerBody', me_towerbody)
ob_towerglow = bpy.data.objects.new('TowerGlow', me_towerglow)
ob_towercrystal = bpy.data.objects.new('TowerCrystal', me_towercrystal)

# ---- transforms, parenting, visibility, modifiers, constraints
ob_towerbody.location = (0.0, 0.0, 0.0)
ob_towerglow.location = (0.0, 0.0, 0.0)
ob_towercrystal.location = (0.0, 0.0, 4.4)

# ---- collection membership
scene.collection.objects.link(ob_towerbody)
scene.collection.objects.link(ob_towerglow)
scene.collection.objects.link(ob_towercrystal)

# ---- scene / render settings (as saved in the file)
scene.frame_start = 1; scene.frame_end = 250; scene.frame_set(1)
scene.render.engine = 'BLENDER_EEVEE_NEXT'
scene.render.bake_bias = 0.0
scene.render.bake_samples = 0
scene.render.compositor_device = 'GPU'
scene.eevee.use_volume_custom_range = False
scene.eevee.fast_gi_thickness_near = 0.1
scene.eevee.fast_gi_thickness_far = 0.0
scene.eevee.ray_tracing_options.screen_trace_thickness = 0.1
bpy.context.view_layer.update()

# ---- added for rendering (the .blend has no active camera and no usable light): camera, sun + grey world if the file has none
cam_auto = bpy.data.cameras.new('AutoCamera')
cam_auto.lens = 50.0
cam_auto.sensor_width = 36.0
cam_auto.clip_end = 1000.0
ob_auto_camera = bpy.data.objects.new('AutoCamera', cam_auto)
scene.collection.objects.link(ob_auto_camera)
ob_auto_camera.location = (6.76633, -8.11959, 8.03806)
ob_auto_camera.rotation_euler = (1.09748, -7.21219e-08, 0.694738)
scene.camera = ob_auto_camera
light_auto_sun = bpy.data.lights.new('AutoSun', 'SUN')
light_auto_sun.energy = 3.0
light_auto_sun.angle = 0.0523599
ob_auto_sun = bpy.data.objects.new('AutoSun', light_auto_sun)
scene.collection.objects.link(ob_auto_sun)
ob_auto_sun.rotation_euler = (0.872665, 0.174533, 0.523599)
if scene.world is None:
    world_auto = bpy.data.worlds.new('AutoWorld')
    world_auto.color = (0.3, 0.3, 0.3)
    scene.world = world_auto
bpy.context.view_layer.update()

